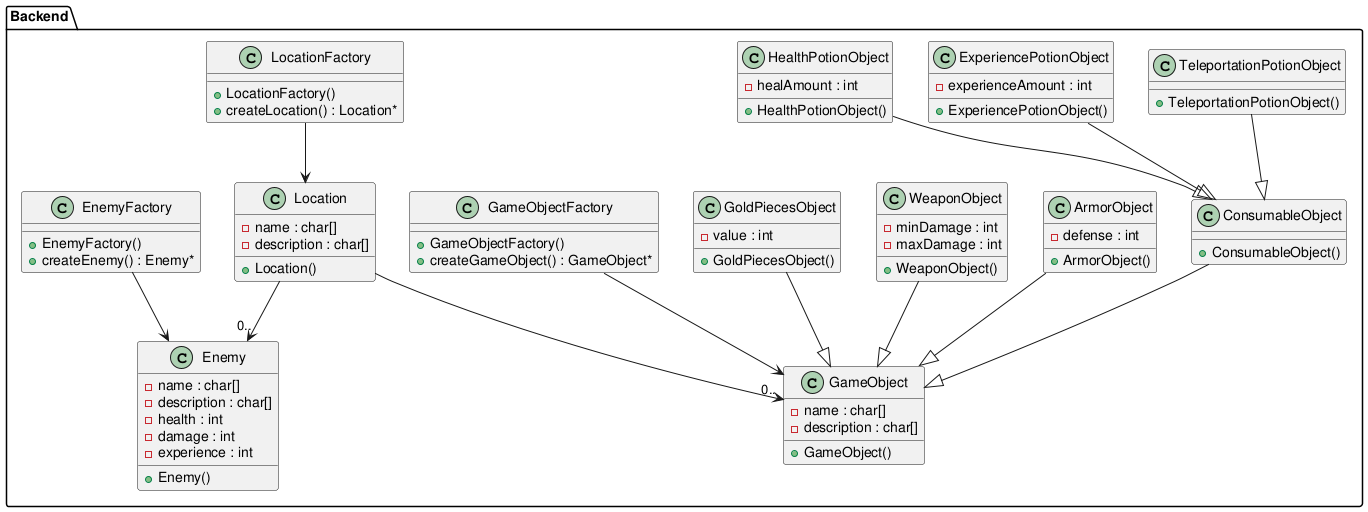

The diagram above was rendered by PlantUML. Its source (embedded in the PNG):
@startuml

package "Backend" {
    class Location {
        + Location()

        - name : char[]
        - description : char[]
    }

    class LocationFactory {
        + LocationFactory()
        + createLocation() : Location*
    }

    class Enemy {
        + Enemy()

        - name : char[]
        - description : char[]
        - health : int
        - damage : int
        - experience : int
    }

    class EnemyFactory {
        + EnemyFactory()
        + createEnemy() : Enemy*
    }

    class GameObject {
        + GameObject()

        - name : char[]
        - description : char[]
    }

    class GameObjectFactory {
        + GameObjectFactory()
        + createGameObject() : GameObject*
    }

    class GoldPiecesObject {
        + GoldPiecesObject()

        - value : int
    }

    class WeaponObject {
        + WeaponObject()

        - minDamage : int
        - maxDamage : int
    }

    class ArmorObject {
        + ArmorObject()

        - defense : int
    }

    class ConsumableObject {
        + ConsumableObject()

    }

    class HealthPotionObject {
        + HealthPotionObject()

        - healAmount : int
    }

    class ExperiencePotionObject {
        + ExperiencePotionObject()

        - experienceAmount : int
    }

    class TeleportationPotionObject {
        + TeleportationPotionObject()
    }

TeleportationPotionObject --|> ConsumableObject
ExperiencePotionObject --|> ConsumableObject
HealthPotionObject --|> ConsumableObject

ArmorObject --|> GameObject
WeaponObject --|> GameObject
GoldPiecesObject --|> GameObject
ConsumableObject --|> GameObject

GameObjectFactory --> GameObject
LocationFactory --> Location

Location --> "0.." GameObject
Location --> "0.." Enemy

EnemyFactory --> Enemy

}



@enduml